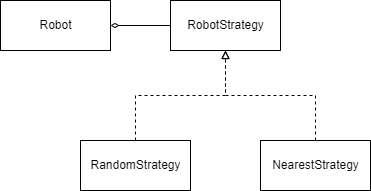

The diagram above was exported from draw.io. Its source (the exported page's mxGraphModel, read from the mxfile embedded in the PNG):
<mxGraphModel dx="508" dy="403" grid="1" gridSize="10" guides="1" tooltips="1" connect="1" arrows="1" fold="1" page="1" pageScale="1" pageWidth="850" pageHeight="1100" math="0" shadow="0">
  <root>
    <mxCell id="0" />
    <mxCell id="1" parent="0" />
    <mxCell id="7gLoVJTSpqMxxsqdUFdS-57" style="edgeStyle=orthogonalEdgeStyle;rounded=0;orthogonalLoop=1;jettySize=auto;html=1;startArrow=none;startFill=0;endArrow=diamondThin;endFill=0;strokeColor=default;" edge="1" parent="1" source="7gLoVJTSpqMxxsqdUFdS-51" target="7gLoVJTSpqMxxsqdUFdS-52">
      <mxGeometry relative="1" as="geometry" />
    </mxCell>
    <mxCell id="7gLoVJTSpqMxxsqdUFdS-51" value="RobotStrategy" style="html=1;" vertex="1" parent="1">
      <mxGeometry x="170" width="110" height="50" as="geometry" />
    </mxCell>
    <mxCell id="7gLoVJTSpqMxxsqdUFdS-52" value="Robot" style="html=1;" vertex="1" parent="1">
      <mxGeometry width="110" height="50" as="geometry" />
    </mxCell>
    <mxCell id="7gLoVJTSpqMxxsqdUFdS-56" style="edgeStyle=orthogonalEdgeStyle;rounded=0;orthogonalLoop=1;jettySize=auto;html=1;startArrow=none;startFill=0;endArrow=block;endFill=0;strokeColor=default;dashed=1;" edge="1" parent="1" source="7gLoVJTSpqMxxsqdUFdS-53" target="7gLoVJTSpqMxxsqdUFdS-51">
      <mxGeometry relative="1" as="geometry" />
    </mxCell>
    <mxCell id="7gLoVJTSpqMxxsqdUFdS-53" value="NearestStrategy" style="html=1;" vertex="1" parent="1">
      <mxGeometry x="260" y="140" width="110" height="50" as="geometry" />
    </mxCell>
    <mxCell id="7gLoVJTSpqMxxsqdUFdS-55" style="edgeStyle=orthogonalEdgeStyle;rounded=0;orthogonalLoop=1;jettySize=auto;html=1;startArrow=none;startFill=0;endArrow=block;endFill=0;strokeColor=default;dashed=1;" edge="1" parent="1" source="7gLoVJTSpqMxxsqdUFdS-54" target="7gLoVJTSpqMxxsqdUFdS-51">
      <mxGeometry relative="1" as="geometry" />
    </mxCell>
    <mxCell id="7gLoVJTSpqMxxsqdUFdS-54" value="RandomStrategy" style="html=1;" vertex="1" parent="1">
      <mxGeometry x="80" y="140" width="110" height="50" as="geometry" />
    </mxCell>
  </root>
</mxGraphModel>